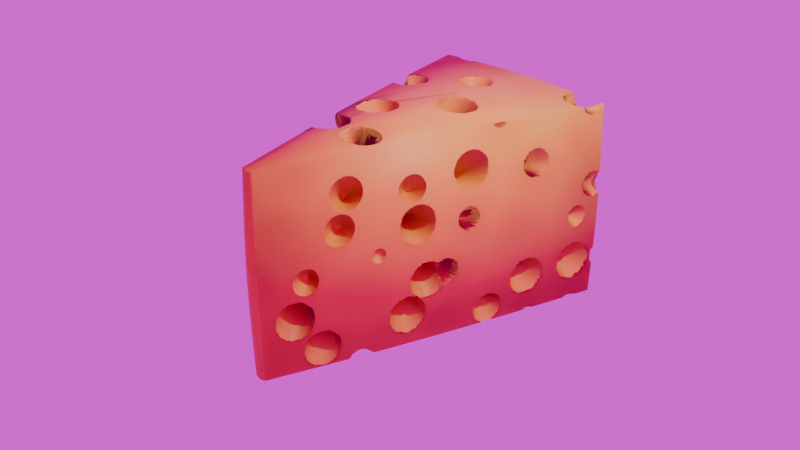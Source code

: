 # Source: ProceduralCheese.blend  (saved by Blender 4.5.91; exported with 4.5.12 LTS)
import bpy
from mathutils import Matrix  # noqa: F401  (used for matrix-valued properties, if any)

bpy.ops.wm.read_factory_settings(use_empty=True)
scene = bpy.context.scene
scene.name = 'Scene'

# ---- collections
col_collection = bpy.data.collections.new('Collection'); scene.collection.children.link(col_collection)

# ---- images (referenced by path relative to the original .blend; pixels are not part of the script)
import os
ASSET_DIR = os.environ.get("B2B_ASSET_DIR", "")  # directory of the original .blend (textures are referenced by path, not embedded)
HERE = os.path.dirname(os.path.abspath(__file__))  # packed textures are extracted next to this script under _unpacked/

def load_image(name, relpath, width, height, colorspace="sRGB"):
    """Load a texture the original file referenced (path relative to the .blend, or extracted next to this script)."""
    p = next((c for c in (os.path.join(HERE, relpath), os.path.join(ASSET_DIR, relpath)) if relpath and os.path.exists(c)), "")
    if p:
        img = bpy.data.images.load(p, check_existing=True)
        img.name = name
    else:  # same state as the original file: an image datablock whose file is absent (Cycles renders it pink)
        img = bpy.data.images.new(name, width, height)
        img.source = "FILE"
        img.filepath = "//" + (relpath or name)
    img.colorspace_settings.name = colorspace
    return img
img_cheese_bake = load_image('cheese_bake', '_unpacked/cheese_bake.542c17b6.png', 2048, 2048, 'sRGB')
img_abandoned_hall_01_1k_hdr = load_image('abandoned_hall_01_1k.hdr', 'abandoned_hall_01_1k.hdr', 1024, 1024, 'Linear Rec.709')

# ---- materials (node trees are filled in below, after node groups)
mat_procedural_cheese = bpy.data.materials.new('Procedural Cheese')
mat_procedural_cheese.displacement_method = 'BOTH'
mat_procedural_cheese.alpha_threshold = 0.0
mat_procedural_cheese.roughness = 0.5
mat_procedural_cheese.line_color = (0.0, 0.0, 0.0, 1.0)

# ---- material node trees
mat_procedural_cheese.use_nodes = True; mat_procedural_cheese.node_tree.nodes.clear()
_N = mat_procedural_cheese.node_tree.nodes; _L = mat_procedural_cheese.node_tree.links
n0 = _N.new('ShaderNodeOutputMaterial'); n0.name = 'Material Output'; n0.location = (281, 100)
n1 = _N.new('ShaderNodeBsdfPrincipled'); n1.name = 'Principled BSDF'; n1.location = (-200, 100)
n1.inputs[3].default_value = 1.45
n1.inputs[8].default_value = 0.14
n2 = _N.new('ShaderNodeTexVoronoi'); n2.name = 'Voronoi Texture'; n2.location = (-804, -89)
n2.inputs[2].default_value = 1.9
n3 = _N.new('ShaderNodeTexCoord'); n3.name = 'Texture Coordinate'; n3.location = (-1164, -129)
n4 = _N.new('ShaderNodeValToRGB'); n4.name = 'Color Ramp'; n4.location = (-527, -46)
while len(n4.color_ramp.elements) > 1: n4.color_ramp.elements.remove(n4.color_ramp.elements[-1])
n4.color_ramp.elements[0].position = 0.0; n4.color_ramp.elements[0].color = (0.7913, 0.3515, 0.03955, 1.0)
_e = n4.color_ramp.elements.new(1.0); _e.color = (1.0, 0.5395, 0.05613, 1.0)
n5 = _N.new('ShaderNodeTexNoise'); n5.name = 'Noise Texture'; n5.location = (-911, -461)
n5.inputs[3].default_value = 15.0
n6 = _N.new('ShaderNodeBump'); n6.name = 'Bump'; n6.location = (-558, -503)
n6.inputs[0].default_value = 0.03
n7 = _N.new('ShaderNodeDisplacement'); n7.name = 'Displacement'; n7.location = (-367, -327)
n7.inputs[1].default_value = 0.72
n7.inputs[2].default_value = 0.5
n8 = _N.new('ShaderNodeValToRGB'); n8.name = 'Color Ramp.001'; n8.location = (-630, -273)
while len(n8.color_ramp.elements) > 1: n8.color_ramp.elements.remove(n8.color_ramp.elements[-1])
n8.color_ramp.elements[0].position = 0.0; n8.color_ramp.elements[0].color = (0.0, 0.0, 0.0, 1.0)
_e = n8.color_ramp.elements.new(0.363); _e.color = (1.0, 1.0, 1.0, 1.0)
n9 = _N.new('ShaderNodeMapping'); n9.name = 'Mapping'; n9.location = (-984, -58)
n9.inputs[1].default_value = (0.0, 3.4, 0.7)
n10 = _N.new('ShaderNodeTexImage'); n10.name = 'Image Texture'; n10.location = (-606, 233)
n10.image = img_cheese_bake
_L.new(n9.outputs[0], n2.inputs[0])
_L.new(n2.outputs[0], n4.inputs[0])
_L.new(n3.outputs[3], n5.inputs[0])
_L.new(n5.outputs[0], n6.inputs[3])
_L.new(n6.outputs[0], n1.inputs[23])
_L.new(n7.outputs[0], n0.inputs[2])
_L.new(n8.outputs[0], n7.inputs[0])
_L.new(n2.outputs[0], n8.inputs[0])
_L.new(n1.outputs[0], n0.inputs[0])
_L.new(n3.outputs[3], n9.inputs[0])
_L.new(n10.outputs[0], n1.inputs[0])
n0.is_active_output = True

# ---- world
world_world = bpy.data.worlds.new('World'); scene.world = world_world
world_world.use_nodes = True; world_world.node_tree.nodes.clear()
_N = world_world.node_tree.nodes; _L = world_world.node_tree.links
n0 = _N.new('ShaderNodeOutputWorld'); n0.name = 'World Output'; n0.location = (200, 100)
n1 = _N.new('ShaderNodeBackground'); n1.name = 'Background'; n1.location = (-200, 100)
n2 = _N.new('ShaderNodeTexImage'); n2.name = 'Image Texture'; n2.location = (-490, 80)
n2.image = img_abandoned_hall_01_1k_hdr
_L.new(n1.outputs[0], n0.inputs[0])
_L.new(n2.outputs[0], n1.inputs[0])
n0.is_active_output = True
world_world.color = (0.05088, 0.05088, 0.05088)
world_world.sun_shadow_jitter_overblur = 0.0

# ---- cameras
cam_camera = bpy.data.cameras.new('Camera')
cam_camera.clip_end = 100.0
cam_camera.ortho_scale = 7.314

# ---- lights
light_light = bpy.data.lights.new('Light', 'POINT')
light_light.energy = 1000.0
light_light.shadow_soft_size = 0.1

# ---- meshes
me_cube = bpy.data.meshes.new('Cube')
me_cube.from_pydata([(1.0, 1.726, 1.0), (1.0, 1.726, -1.0), (0.00407, -1.726, 1.0), (0.00407, -1.726, -1.0), (-1.0, 1.726, 1.0), (-1.0, 1.726, -1.0), (-0.00407, -1.726, 1.0), (-0.00407, -1.726, -1.0)], [], [(0, 4, 6, 2), (3, 2, 6, 7), (7, 6, 4, 5), (5, 1, 3, 7), (1, 0, 2, 3), (5, 4, 0, 1)])
me_cube.polygons.foreach_set('use_smooth', [True] * 6)
_uv = me_cube.uv_layers.new(name='UVMap')
_uv.uv.foreach_set('vector', [0.8693, 0.5, 0.5795, 0.5, 0.7238, 0.0, 0.725, 0.0, 0.2898, 0.8102, 0.2898, 0.5204, 0.2909, 0.5204, 0.2909, 0.8102, 0.2898, 0.5204, -4.747e-09, 0.5204, 3.454e-08, 1.727e-08, 0.2898, 3.915e-08, 0.8693, 1.0, 0.5795, 1.0, 0.7238, 0.5, 0.725, 0.5, 0.5795, 0.5204, 0.2898, 0.5204, 0.2898, 4.605e-09, 0.5795, 2.648e-08, 0.2898, 0.8102, 7.919e-09, 0.8102, 2.98e-08, 0.5204, 0.2898, 0.5204])
me_cube.materials.append(mat_procedural_cheese)
me_cube.use_mirror_vertex_groups = False
me_cube.update()

# ---- objects
ob_cube = bpy.data.objects.new('Cube', me_cube)
ob_light = bpy.data.objects.new('Light', light_light)
ob_camera = bpy.data.objects.new('Camera', cam_camera)

# ---- transforms, parenting, visibility, modifiers, constraints
ob_cube.location = (0.0, 0.0, 0.0)
ob_cube.lock_rotations_4d = False
ob_cube.empty_display_type = 'ARROWS'
ob_cube.lineart.crease_threshold = 0.0
ob_cube.cycles.use_adaptive_subdivision = True
ob_cube.cycles.dicing_rate = 3.0
_m = ob_cube.modifiers.new('Subdivision', 'SUBSURF')
_m.subdivision_type = 'SIMPLE'
_m.open_adaptive_subdivision_panel = True
ob_light.location = (4.076, 1.005, 5.904)
ob_light.rotation_euler = (0.6503, 0.05522, 1.866)
ob_light.lock_rotations_4d = False
ob_light.empty_display_type = 'ARROWS'
ob_light.color = (0.0, 0.0, 0.0, 0.0)
ob_light.lineart.crease_threshold = 0.0
ob_camera.location = (7.359, -6.926, 4.958)
ob_camera.rotation_euler = (1.109, 0.0, 0.8149)
ob_camera.lock_rotations_4d = False
ob_camera.empty_display_type = 'ARROWS'
ob_camera.color = (0.0, 0.0, 0.0, 0.0)
ob_camera.display_type = 'WIRE'
ob_camera.lineart.crease_threshold = 0.0

# ---- collection membership
col_collection.objects.link(ob_cube)
col_collection.objects.link(ob_light)
col_collection.objects.link(ob_camera)

# ---- scene / render settings (as saved in the file)
scene.camera = ob_camera
scene.frame_start = 1; scene.frame_end = 250; scene.frame_set(1)
scene.render.engine = 'CYCLES'
scene.cycles.feature_set = 'EXPERIMENTAL'
scene.cycles.bake_type = 'DIFFUSE'
bpy.context.view_layer.update()
